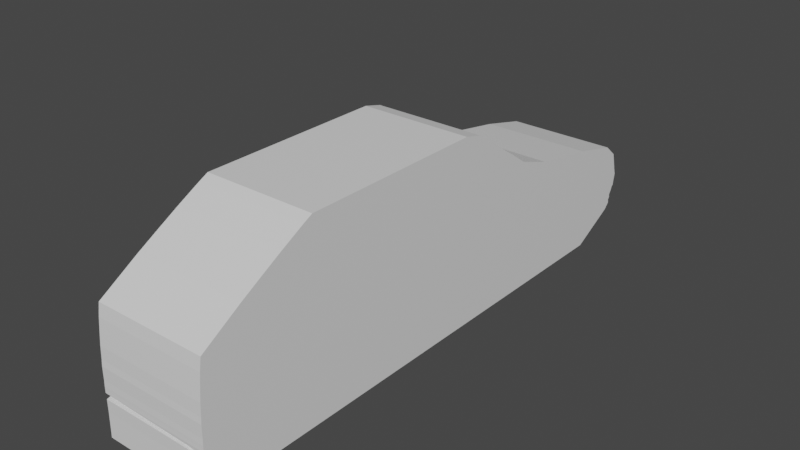 # Source: vosmerka.blend  (saved by Blender 3.4.6; exported with 4.5.12 LTS)
import bpy
from mathutils import Matrix  # noqa: F401  (used for matrix-valued properties, if any)

bpy.ops.wm.read_factory_settings(use_empty=True)
scene = bpy.context.scene
scene.name = 'Scene'

# ---- collections
col_collection = bpy.data.collections.new('Collection'); scene.collection.children.link(col_collection)

# ---- materials (node trees are filled in below, after node groups)
mat_material = bpy.data.materials.new('Material')
mat_material.alpha_threshold = 0.0
mat_material.use_transparent_shadow = False
mat_material.roughness = 0.5
mat_material.line_color = (0.0, 0.0, 0.0, 1.0)

# ---- material node trees
mat_material.use_nodes = True; mat_material.node_tree.nodes.clear()
_N = mat_material.node_tree.nodes; _L = mat_material.node_tree.links
n0 = _N.new('ShaderNodeOutputMaterial'); n0.name = 'Material Output'; n0.location = (300, 300)
n1 = _N.new('ShaderNodeBsdfPrincipled'); n1.name = 'Principled BSDF'; n1.location = (10, 300)
n1.distribution = 'GGX'
n1.subsurface_method = 'RANDOM_WALK_SKIN'
n1.inputs[3].default_value = 1.45
n1.inputs[27].default_value = (0.0, 0.0, 0.0, 1.0)
n1.inputs[28].default_value = 1.0
_L.new(n1.outputs[0], n0.inputs[0])
n0.is_active_output = True

# ---- world
world_world = bpy.data.worlds.new('World'); scene.world = world_world
world_world.use_nodes = True; world_world.node_tree.nodes.clear()
_N = world_world.node_tree.nodes; _L = world_world.node_tree.links
n0 = _N.new('ShaderNodeOutputWorld'); n0.name = 'World Output'; n0.location = (300, 300)
n1 = _N.new('ShaderNodeBackground'); n1.name = 'Background'; n1.location = (10, 300)
n1.inputs[0].default_value = (0.05088, 0.05088, 0.05088, 1.0)
_L.new(n1.outputs[0], n0.inputs[0])
n0.is_active_output = True
world_world.color = (0.05088, 0.05088, 0.05088)
world_world.use_sun_shadow = False
world_world.sun_shadow_jitter_overblur = 0.0

# ---- meshes
me_cube = bpy.data.meshes.new('Cube')
me_cube.from_pydata([(1.0, 0.08383, 0.9239), (1.0, 0.7864, -1.0), (1.0, -0.5561, 0.9239), (1.0, -0.962, -1.0), (-1.0, 0.08383, 0.9239), (-1.0, 0.7864, -1.0), (-1.0, -0.5561, 0.9239), (-1.0, -0.962, -1.0), (1.0, 0.9216, 0.0), (-1.0, -0.9529, 0.0), (1.0, -0.9529, 0.0), (-1.0, 0.9216, 0.0), (1.0, 0.9856, -0.5), (1.0, -0.9611, -0.5), (-1.0, 0.9856, -0.5), (-1.0, -0.9611, -0.5), (-1.0, -0.9586, -0.25), (1.0, 0.9813, -0.25), (1.0, -0.9586, -0.25), (-1.0, 0.9813, -0.25), (-1.0, -0.8088, 0.5), (1.0, 0.3318, 0.5), (1.0, -0.8088, 0.5), (-1.0, 0.3318, 0.5), (1.0, 0.5149, 0.25), (1.0, -0.9428, 0.25), (-1.0, 0.5149, 0.25), (-1.0, -0.9428, 0.25), (-1.0, -0.6644, 0.75), (1.0, 0.2091, 0.75), (1.0, -0.6644, 0.75), (-1.0, 0.2091, 0.75), (1.0, 0.9437, -0.75), (1.0, -0.9604, -0.75), (-1.0, 0.9437, -0.75), (-1.0, -0.9604, -0.75), (-1.0, -0.9604, -0.625), (1.0, 0.9671, -0.625), (1.0, -0.9604, -0.625), (-1.0, 0.9671, -0.625), (1.0, 0.9927, -0.375), (1.0, -0.9604, -0.375), (-1.0, 0.9927, -0.375), (-1.0, -0.9604, -0.375), (1.0, 0.7517, 0.125), (1.0, -0.9489, 0.125), (-1.0, 0.7517, 0.125), (-1.0, -0.9489, 0.125), (-1.0, -0.8759, 0.375), (1.0, 0.3904, 0.375), (1.0, -0.8759, 0.375), (-1.0, 0.3904, 0.375), (1.0, 0.2702, 0.625), (1.0, -0.7372, 0.625), (-1.0, 0.2702, 0.625), (-1.0, -0.7372, 0.625), (-1.0, -0.588, 0.875), (1.0, 0.1488, 0.875), (1.0, -0.588, 0.875), (-1.0, 0.1488, 0.875), (-1.0, 0.0, -1.0), (1.0, 0.0, 0.9239), (-1.0, 0.0, 0.9239), (1.0, 0.0, -1.0), (1.0, 0.0, 0.0), (-1.0, 0.0, 0.0), (-1.0, 0.0, -0.5), (1.0, 0.0, -0.5), (-1.0, 0.0, -0.25), (1.0, 0.0, -0.25), (1.0, 0.0, 0.5), (-1.0, 0.0, 0.5), (-1.0, 0.0, 0.25), (1.0, 0.0, 0.25), (1.0, 0.0, 0.75), (-1.0, 0.0, 0.75), (1.0, 0.0, -0.75), (-1.0, 0.0, -0.75), (1.0, 0.0, -0.625), (-1.0, 0.0, -0.625), (1.0, 0.0, -0.375), (-1.0, 0.0, -0.375), (1.0, 0.0, 0.125), (-1.0, 0.0, 0.125), (-1.0, 0.0, 0.375), (1.0, 0.0, 0.375), (-1.0, 0.0, 0.625), (1.0, 0.0, 0.625), (1.0, 0.0, 0.875), (-1.0, 0.0, 0.875), (-1.0, -0.9567, -0.125), (1.0, 0.9706, -0.125), (1.0, -0.9567, -0.125), (-1.0, 0.9706, -0.125), (-1.0, 0.0, -0.125), (1.0, 0.0, -0.125), (-1.0, -0.9604, -0.3125), (1.0, 0.9862, -0.3125), (1.0, -0.9604, -0.3125), (-1.0, 0.9862, -0.3125), (1.0, 0.0, -0.3125), (-1.0, 0.0, -0.3125), (1.0, 0.9884, -0.4401), (1.0, -0.9604, -0.4401), (-1.0, 0.9884, -0.4401), (-1.0, -0.9604, -0.4401), (-1.0, 0.0, -0.4401), (1.0, 0.0, -0.4401), (-1.0, -0.9613, -0.5625), (1.0, 0.9728, -0.5625), (1.0, -0.9613, -0.5625), (-1.0, 0.9728, -0.5625), (1.0, 0.0, -0.5625), (-1.0, 0.0, -0.5625), (1.0, 0.9638, -0.6862), (1.0, -0.9604, -0.6862), (-1.0, 0.9638, -0.6862), (-1.0, -0.9604, -0.6862), (-1.0, 0.0, -0.6862), (1.0, 0.0, -0.6862), (-1.0, -0.9611, -0.5312), (1.0, 0.9772, -0.5312), (1.0, -0.9611, -0.5312), (-1.0, 0.9772, -0.5312), (1.0, 0.0, -0.5312), (-1.0, 0.0, -0.5312), (1.0, 0.9655, -0.5938), (1.0, -0.9604, -0.5938), (-1.0, 0.9655, -0.5938), (1.0, 0.0, -0.5938), (-1.0, 0.0, -0.5938), (-1.0, -0.9208, -0.5938), (-1.0, -0.9604, -0.6556), (1.0, 0.9607, -0.6556), (1.0, -0.9604, -0.6556), (-1.0, 0.9607, -0.6556), (-1.0, 0.0, -0.6556), (1.0, 0.0, -0.6556), (-1.0, -0.9611, -0.5156), (1.0, 0.9793, -0.5156), (1.0, -0.9611, -0.5156), (-1.0, 0.9793, -0.5156), (1.0, 0.0, -0.5156), (-1.0, 0.0, -0.5156)], [], [(61, 62, 6, 2), (58, 2, 6, 56), (89, 62, 4, 59), (60, 63, 3, 7), (88, 61, 2, 58), (59, 4, 0, 57), (93, 11, 8, 91), (95, 64, 10, 92), (94, 65, 11, 93), (92, 10, 9, 90), (140, 13, 15, 138), (143, 66, 14, 141), (142, 67, 13, 140), (141, 14, 12, 139), (98, 18, 16, 96), (101, 68, 19, 99), (100, 69, 18, 98), (99, 19, 17, 97), (51, 23, 21, 49), (85, 70, 22, 50), (84, 71, 23, 51), (50, 22, 20, 48), (45, 25, 27, 47), (83, 72, 26, 46), (82, 73, 25, 45), (46, 26, 24, 44), (54, 31, 29, 52), (87, 74, 30, 53), (86, 75, 31, 54), (53, 30, 28, 55), (5, 34, 32, 1), (63, 76, 33, 3), (60, 77, 34, 5), (3, 33, 35, 7), (135, 39, 37, 133), (137, 78, 38, 134), (136, 79, 39, 135), (134, 38, 36, 132), (104, 42, 40, 102), (107, 80, 41, 103), (106, 81, 42, 104), (103, 41, 43, 105), (11, 46, 44, 8), (64, 82, 45, 10), (65, 83, 46, 11), (10, 45, 47, 9), (25, 50, 48, 27), (72, 84, 51, 26), (73, 85, 50, 25), (26, 51, 49, 24), (22, 53, 55, 20), (71, 86, 54, 23), (70, 87, 53, 22), (23, 54, 52, 21), (31, 59, 57, 29), (74, 88, 58, 30), (75, 89, 59, 31), (30, 58, 56, 28), (28, 56, 89, 75), (29, 57, 88, 74), (21, 52, 87, 70), (20, 55, 86, 71), (24, 49, 85, 73), (27, 48, 84, 72), (9, 47, 83, 65), (8, 44, 82, 64), (105, 43, 81, 106), (102, 40, 80, 107), (132, 36, 79, 136), (133, 37, 78, 137), (7, 35, 77, 60), (1, 32, 76, 63), (55, 28, 75, 86), (52, 29, 74, 87), (44, 24, 73, 82), (47, 27, 72, 83), (48, 20, 71, 84), (49, 21, 70, 85), (97, 17, 69, 100), (96, 16, 68, 101), (139, 12, 67, 142), (138, 15, 66, 143), (90, 9, 65, 94), (91, 8, 64, 95), (57, 0, 61, 88), (5, 1, 63, 60), (56, 6, 62, 89), (0, 4, 62, 61), (17, 91, 95, 69), (16, 90, 94, 68), (18, 92, 90, 16), (68, 94, 93, 19), (69, 95, 92, 18), (19, 93, 91, 17), (43, 96, 101, 81), (40, 97, 100, 80), (42, 99, 97, 40), (80, 100, 98, 41), (81, 101, 99, 42), (41, 98, 96, 43), (12, 102, 107, 67), (15, 105, 106, 66), (13, 103, 105, 15), (66, 106, 104, 14), (67, 107, 103, 13), (14, 104, 102, 12), (131, 108, 113, 130), (126, 109, 112, 129), (128, 111, 109, 126), (129, 112, 110, 127), (130, 113, 111, 128), (127, 110, 108, 131), (32, 114, 119, 76), (35, 117, 118, 77), (33, 115, 117, 35), (77, 118, 116, 34), (76, 119, 115, 33), (34, 116, 114, 32), (108, 120, 125, 113), (109, 121, 124, 112), (111, 123, 121, 109), (112, 124, 122, 110), (113, 125, 123, 111), (110, 122, 120, 108), (38, 127, 131, 36), (79, 130, 128, 39), (78, 129, 127, 38), (39, 128, 126, 37), (37, 126, 129, 78), (36, 131, 130, 79), (114, 133, 137, 119), (117, 132, 136, 118), (115, 134, 132, 117), (118, 136, 135, 116), (119, 137, 134, 115), (116, 135, 133, 114), (120, 138, 143, 125), (121, 139, 142, 124), (123, 141, 139, 121), (124, 142, 140, 122), (125, 143, 141, 123), (122, 140, 138, 120)])
_uv = me_cube.uv_layers.new(name='UVMap')
_uv.uv.foreach_set('vector', [0.625, 0.625, 0.875, 0.625, 0.875, 0.75, 0.625, 0.75, 0.6094, 0.75, 0.625, 0.75, 0.625, 1.0, 0.6094, 1.0, 0.6094, 0.125, 0.625, 0.125, 0.625, 0.25, 0.6094, 0.25, 0.125, 0.625, 0.375, 0.625, 0.375, 0.75, 0.125, 0.75, 0.6094, 0.625, 0.625, 0.625, 0.625, 0.75, 0.6094, 0.75, 0.6094, 0.25, 0.625, 0.25, 0.625, 0.5, 0.6094, 0.5, 0.4844, 0.25, 0.5, 0.25, 0.5, 0.5, 0.4844, 0.5, 0.4844, 0.625, 0.5, 0.625, 0.5, 0.75, 0.4844, 0.75, 0.4844, 0.125, 0.5, 0.125, 0.5, 0.25, 0.4844, 0.25, 0.4844, 0.75, 0.5, 0.75, 0.5, 1.0, 0.4844, 1.0, 0.4355, 0.75, 0.4375, 0.75, 0.4375, 1.0, 0.4355, 1.0, 0.4355, 0.125, 0.4375, 0.125, 0.4375, 0.25, 0.4355, 0.25, 0.4355, 0.625, 0.4375, 0.625, 0.4375, 0.75, 0.4355, 0.75, 0.4355, 0.25, 0.4375, 0.25, 0.4375, 0.5, 0.4355, 0.5, 0.4609, 0.75, 0.4688, 0.75, 0.4688, 1.0, 0.4609, 1.0, 0.4609, 0.125, 0.4688, 0.125, 0.4688, 0.25, 0.4609, 0.25, 0.4609, 0.625, 0.4688, 0.625, 0.4688, 0.75, 0.4609, 0.75, 0.4609, 0.25, 0.4688, 0.25, 0.4688, 0.5, 0.4609, 0.5, 0.5469, 0.25, 0.5625, 0.25, 0.5625, 0.5, 0.5469, 0.5, 0.5469, 0.625, 0.5625, 0.625, 0.5625, 0.75, 0.5469, 0.75, 0.5469, 0.125, 0.5625, 0.125, 0.5625, 0.25, 0.5469, 0.25, 0.5469, 0.75, 0.5625, 0.75, 0.5625, 1.0, 0.5469, 1.0, 0.5156, 0.75, 0.5312, 0.75, 0.5312, 1.0, 0.5156, 1.0, 0.5156, 0.125, 0.5312, 0.125, 0.5312, 0.25, 0.5156, 0.25, 0.5156, 0.625, 0.5312, 0.625, 0.5312, 0.75, 0.5156, 0.75, 0.5156, 0.25, 0.5312, 0.25, 0.5312, 0.5, 0.5156, 0.5, 0.5781, 0.25, 0.5938, 0.25, 0.5938, 0.5, 0.5781, 0.5, 0.5781, 0.625, 0.5938, 0.625, 0.5938, 0.75, 0.5781, 0.75, 0.5781, 0.125, 0.5938, 0.125, 0.5938, 0.25, 0.5781, 0.25, 0.5781, 0.75, 0.5938, 0.75, 0.5938, 1.0, 0.5781, 1.0, 0.375, 0.25, 0.4062, 0.25, 0.4062, 0.5, 0.375, 0.5, 0.375, 0.625, 0.4062, 0.625, 0.4062, 0.75, 0.375, 0.75, 0.375, 0.125, 0.4062, 0.125, 0.4062, 0.25, 0.375, 0.25, 0.375, 0.75, 0.4062, 0.75, 0.4062, 1.0, 0.375, 1.0, 0.418, 0.25, 0.4219, 0.25, 0.4219, 0.5, 0.418, 0.5, 0.418, 0.625, 0.4219, 0.625, 0.4219, 0.75, 0.418, 0.75, 0.418, 0.125, 0.4219, 0.125, 0.4219, 0.25, 0.418, 0.25, 0.418, 0.75, 0.4219, 0.75, 0.4219, 1.0, 0.418, 1.0, 0.445, 0.25, 0.4531, 0.25, 0.4531, 0.5, 0.445, 0.5, 0.445, 0.625, 0.4531, 0.625, 0.4531, 0.75, 0.445, 0.75, 0.445, 0.125, 0.4531, 0.125, 0.4531, 0.25, 0.445, 0.25, 0.445, 0.75, 0.4531, 0.75, 0.4531, 1.0, 0.445, 1.0, 0.5, 0.25, 0.5156, 0.25, 0.5156, 0.5, 0.5, 0.5, 0.5, 0.625, 0.5156, 0.625, 0.5156, 0.75, 0.5, 0.75, 0.5, 0.125, 0.5156, 0.125, 0.5156, 0.25, 0.5, 0.25, 0.5, 0.75, 0.5156, 0.75, 0.5156, 1.0, 0.5, 1.0, 0.5312, 0.75, 0.5469, 0.75, 0.5469, 1.0, 0.5312, 1.0, 0.5312, 0.125, 0.5469, 0.125, 0.5469, 0.25, 0.5312, 0.25, 0.5312, 0.625, 0.5469, 0.625, 0.5469, 0.75, 0.5312, 0.75, 0.5312, 0.25, 0.5469, 0.25, 0.5469, 0.5, 0.5312, 0.5, 0.5625, 0.75, 0.5781, 0.75, 0.5781, 1.0, 0.5625, 1.0, 0.5625, 0.125, 0.5781, 0.125, 0.5781, 0.25, 0.5625, 0.25, 0.5625, 0.625, 0.5781, 0.625, 0.5781, 0.75, 0.5625, 0.75, 0.5625, 0.25, 0.5781, 0.25, 0.5781, 0.5, 0.5625, 0.5, 0.5938, 0.25, 0.6094, 0.25, 0.6094, 0.5, 0.5938, 0.5, 0.5938, 0.625, 0.6094, 0.625, 0.6094, 0.75, 0.5938, 0.75, 0.5938, 0.125, 0.6094, 0.125, 0.6094, 0.25, 0.5938, 0.25, 0.5938, 0.75, 0.6094, 0.75, 0.6094, 1.0, 0.5938, 1.0, 0.5938, 0.0, 0.6094, 0.0, 0.6094, 0.125, 0.5938, 0.125, 0.5938, 0.5, 0.6094, 0.5, 0.6094, 0.625, 0.5938, 0.625, 0.5625, 0.5, 0.5781, 0.5, 0.5781, 0.625, 0.5625, 0.625, 0.5625, 0.0, 0.5781, 0.0, 0.5781, 0.125, 0.5625, 0.125, 0.5312, 0.5, 0.5469, 0.5, 0.5469, 0.625, 0.5312, 0.625, 0.5312, 0.0, 0.5469, 0.0, 0.5469, 0.125, 0.5312, 0.125, 0.5, 0.0, 0.5156, 0.0, 0.5156, 0.125, 0.5, 0.125, 0.5, 0.5, 0.5156, 0.5, 0.5156, 0.625, 0.5, 0.625, 0.445, 0.0, 0.4531, 0.0, 0.4531, 0.125, 0.445, 0.125, 0.445, 0.5, 0.4531, 0.5, 0.4531, 0.625, 0.445, 0.625, 0.418, 0.0, 0.4219, 0.0, 0.4219, 0.125, 0.418, 0.125, 0.418, 0.5, 0.4219, 0.5, 0.4219, 0.625, 0.418, 0.625, 0.375, 0.0, 0.4062, 0.0, 0.4062, 0.125, 0.375, 0.125, 0.375, 0.5, 0.4062, 0.5, 0.4062, 0.625, 0.375, 0.625, 0.5781, 0.0, 0.5938, 0.0, 0.5938, 0.125, 0.5781, 0.125, 0.5781, 0.5, 0.5938, 0.5, 0.5938, 0.625, 0.5781, 0.625, 0.5156, 0.5, 0.5312, 0.5, 0.5312, 0.625, 0.5156, 0.625, 0.5156, 0.0, 0.5312, 0.0, 0.5312, 0.125, 0.5156, 0.125, 0.5469, 0.0, 0.5625, 0.0, 0.5625, 0.125, 0.5469, 0.125, 0.5469, 0.5, 0.5625, 0.5, 0.5625, 0.625, 0.5469, 0.625, 0.4609, 0.5, 0.4688, 0.5, 0.4688, 0.625, 0.4609, 0.625, 0.4609, 0.0, 0.4688, 0.0, 0.4688, 0.125, 0.4609, 0.125, 0.4355, 0.5, 0.4375, 0.5, 0.4375, 0.625, 0.4355, 0.625, 0.4355, 0.0, 0.4375, 0.0, 0.4375, 0.125, 0.4355, 0.125, 0.4844, 0.0, 0.5, 0.0, 0.5, 0.125, 0.4844, 0.125, 0.4844, 0.5, 0.5, 0.5, 0.5, 0.625, 0.4844, 0.625, 0.6094, 0.5, 0.625, 0.5, 0.625, 0.625, 0.6094, 0.625, 0.125, 0.5, 0.375, 0.5, 0.375, 0.625, 0.125, 0.625, 0.6094, 0.0, 0.625, 0.0, 0.625, 0.125, 0.6094, 0.125, 0.625, 0.5, 0.875, 0.5, 0.875, 0.625, 0.625, 0.625, 0.4688, 0.5, 0.4844, 0.5, 0.4844, 0.625, 0.4688, 0.625, 0.4688, 0.0, 0.4844, 0.0, 0.4844, 0.125, 0.4688, 0.125, 0.4688, 0.75, 0.4844, 0.75, 0.4844, 1.0, 0.4688, 1.0, 0.4688, 0.125, 0.4844, 0.125, 0.4844, 0.25, 0.4688, 0.25, 0.4688, 0.625, 0.4844, 0.625, 0.4844, 0.75, 0.4688, 0.75, 0.4688, 0.25, 0.4844, 0.25, 0.4844, 0.5, 0.4688, 0.5, 0.4531, 0.0, 0.4609, 0.0, 0.4609, 0.125, 0.4531, 0.125, 0.4531, 0.5, 0.4609, 0.5, 0.4609, 0.625, 0.4531, 0.625, 0.4531, 0.25, 0.4609, 0.25, 0.4609, 0.5, 0.4531, 0.5, 0.4531, 0.625, 0.4609, 0.625, 0.4609, 0.75, 0.4531, 0.75, 0.4531, 0.125, 0.4609, 0.125, 0.4609, 0.25, 0.4531, 0.25, 0.4531, 0.75, 0.4609, 0.75, 0.4609, 1.0, 0.4531, 1.0, 0.4375, 0.5, 0.445, 0.5, 0.445, 0.625, 0.4375, 0.625, 0.4375, 0.0, 0.445, 0.0, 0.445, 0.125, 0.4375, 0.125, 0.4375, 0.75, 0.445, 0.75, 0.445, 1.0, 0.4375, 1.0, 0.4375, 0.125, 0.445, 0.125, 0.445, 0.25, 0.4375, 0.25, 0.4375, 0.625, 0.445, 0.625, 0.445, 0.75, 0.4375, 0.75, 0.4375, 0.25, 0.445, 0.25, 0.445, 0.5, 0.4375, 0.5, 0.4258, 0.0, 0.4297, 0.0, 0.4297, 0.125, 0.4258, 0.125, 0.4258, 0.5, 0.4297, 0.5, 0.4297, 0.625, 0.4258, 0.625, 0.4258, 0.25, 0.4297, 0.25, 0.4297, 0.5, 0.4258, 0.5, 0.4258, 0.625, 0.4297, 0.625, 0.4297, 0.75, 0.4258, 0.75, 0.4258, 0.125, 0.4297, 0.125, 0.4297, 0.25, 0.4258, 0.25, 0.4258, 0.75, 0.4297, 0.75, 0.4297, 1.0, 0.4258, 1.0, 0.4062, 0.5, 0.4142, 0.5, 0.4142, 0.625, 0.4062, 0.625, 0.4062, 0.0, 0.4142, 0.0, 0.4142, 0.125, 0.4062, 0.125, 0.4062, 0.75, 0.4142, 0.75, 0.4142, 1.0, 0.4062, 1.0, 0.4062, 0.125, 0.4142, 0.125, 0.4142, 0.25, 0.4062, 0.25, 0.4062, 0.625, 0.4142, 0.625, 0.4142, 0.75, 0.4062, 0.75, 0.4062, 0.25, 0.4142, 0.25, 0.4142, 0.5, 0.4062, 0.5, 0.4297, 0.0, 0.4336, 0.0, 0.4336, 0.125, 0.4297, 0.125, 0.4297, 0.5, 0.4336, 0.5, 0.4336, 0.625, 0.4297, 0.625, 0.4297, 0.25, 0.4336, 0.25, 0.4336, 0.5, 0.4297, 0.5, 0.4297, 0.625, 0.4336, 0.625, 0.4336, 0.75, 0.4297, 0.75, 0.4297, 0.125, 0.4336, 0.125, 0.4336, 0.25, 0.4297, 0.25, 0.4297, 0.75, 0.4336, 0.75, 0.4336, 1.0, 0.4297, 1.0, 0.4219, 0.75, 0.4258, 0.75, 0.4258, 1.0, 0.4219, 1.0, 0.4219, 0.125, 0.4258, 0.125, 0.4258, 0.25, 0.4219, 0.25, 0.4219, 0.625, 0.4258, 0.625, 0.4258, 0.75, 0.4219, 0.75, 0.4219, 0.25, 0.4258, 0.25, 0.4258, 0.5, 0.4219, 0.5, 0.4219, 0.5, 0.4258, 0.5, 0.4258, 0.625, 0.4219, 0.625, 0.4219, 0.0, 0.4258, 0.0, 0.4258, 0.125, 0.4219, 0.125, 0.4142, 0.5, 0.418, 0.5, 0.418, 0.625, 0.4142, 0.625, 0.4142, 0.0, 0.418, 0.0, 0.418, 0.125, 0.4142, 0.125, 0.4142, 0.75, 0.418, 0.75, 0.418, 1.0, 0.4142, 1.0, 0.4142, 0.125, 0.418, 0.125, 0.418, 0.25, 0.4142, 0.25, 0.4142, 0.625, 0.418, 0.625, 0.418, 0.75, 0.4142, 0.75, 0.4142, 0.25, 0.418, 0.25, 0.418, 0.5, 0.4142, 0.5, 0.4336, 0.0, 0.4355, 0.0, 0.4355, 0.125, 0.4336, 0.125, 0.4336, 0.5, 0.4355, 0.5, 0.4355, 0.625, 0.4336, 0.625, 0.4336, 0.25, 0.4355, 0.25, 0.4355, 0.5, 0.4336, 0.5, 0.4336, 0.625, 0.4355, 0.625, 0.4355, 0.75, 0.4336, 0.75, 0.4336, 0.125, 0.4355, 0.125, 0.4355, 0.25, 0.4336, 0.25, 0.4336, 0.75, 0.4355, 0.75, 0.4355, 1.0, 0.4336, 1.0])
me_cube.materials.append(mat_material)
me_cube.use_mirror_vertex_groups = False
me_cube.update()

# ---- objects
ob_cube = bpy.data.objects.new('Cube', me_cube)
ob_empty = bpy.data.objects.new('Empty', None)

# ---- transforms, parenting, visibility, modifiers, constraints
ob_cube.location = (3.731, 0.1306, 0.4083)
ob_cube.scale = (1.0, 5.177, 1.725)
ob_cube.lock_rotations_4d = False
ob_cube.empty_display_type = 'ARROWS'
ob_cube.lineart.crease_threshold = 0.0
ob_empty.location = (-7.325e-16, 3.299, -3.282)
ob_empty.rotation_euler = (1.571, -0.0, 1.571)
ob_empty.empty_display_type = 'IMAGE'
ob_empty.empty_display_size = 10.96
ob_empty.empty_image_offset = (-0.7821, 0.04356)

# ---- collection membership
col_collection.objects.link(ob_cube)
col_collection.objects.link(ob_empty)

# ---- scene / render settings (as saved in the file)
scene.frame_start = 1; scene.frame_end = 250; scene.frame_set(1)
scene.render.engine = 'BLENDER_EEVEE_NEXT'
scene.cycles.sampling_pattern = 'TABULATED_SOBOL'
scene.cycles.use_light_tree = False
scene.view_settings.view_transform = 'Filmic'
bpy.context.view_layer.update()

# ---- added for rendering (the .blend has no active camera and no usable light): camera, sun
cam_auto = bpy.data.cameras.new('AutoCamera')
cam_auto.lens = 50.0
cam_auto.sensor_width = 36.0
cam_auto.clip_end = 1000.0
ob_auto_camera = bpy.data.objects.new('AutoCamera', cam_auto)
scene.collection.objects.link(ob_auto_camera)
ob_auto_camera.location = (13.756, -11.8202, 8.36283)
ob_auto_camera.rotation_euler = (1.09748, -7.21219e-08, 0.694738)
scene.camera = ob_auto_camera
light_auto_sun = bpy.data.lights.new('AutoSun', 'SUN')
light_auto_sun.energy = 3.0
light_auto_sun.angle = 0.0523599
ob_auto_sun = bpy.data.objects.new('AutoSun', light_auto_sun)
scene.collection.objects.link(ob_auto_sun)
ob_auto_sun.rotation_euler = (0.872665, 0.174533, 0.523599)
bpy.context.view_layer.update()
